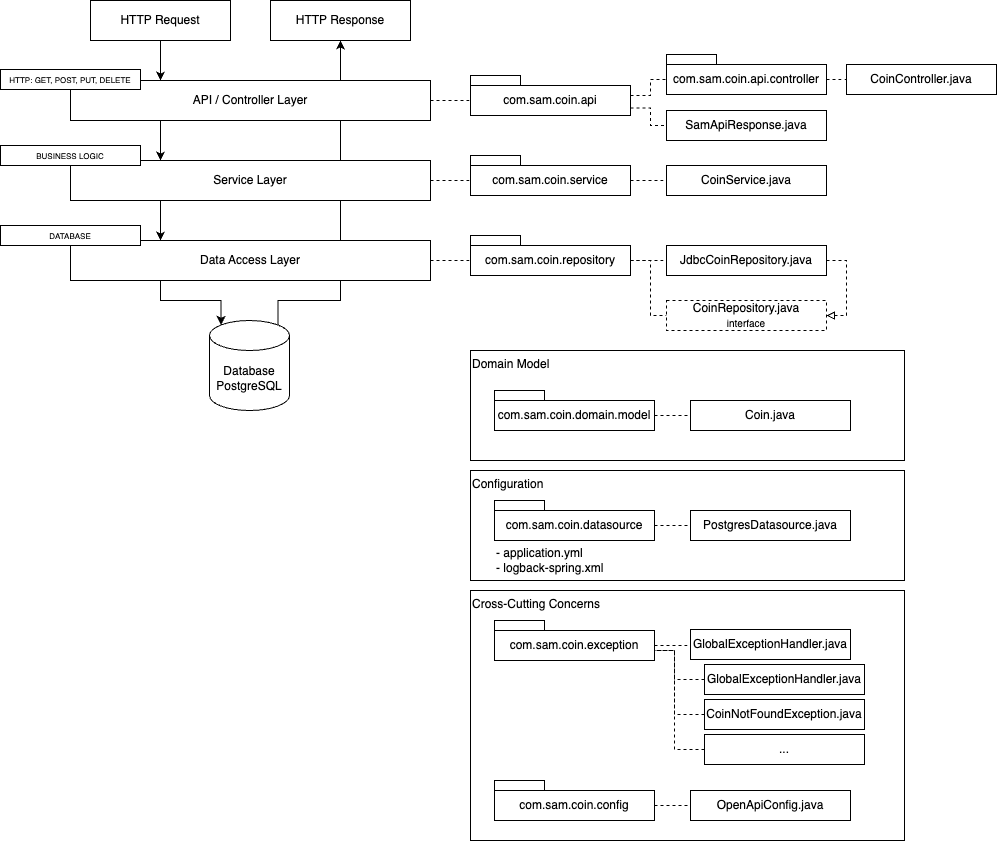

The diagram above was exported from draw.io. Its source (the exported page's mxGraphModel, read from the mxfile embedded in the PNG):
<mxGraphModel dx="2206" dy="1171" grid="1" gridSize="10" guides="1" tooltips="1" connect="1" arrows="1" fold="1" page="1" pageScale="1" pageWidth="827" pageHeight="1169" math="0" shadow="0">
  <root>
    <mxCell id="0" />
    <mxCell id="1" parent="0" />
    <mxCell id="BHHHVFSAzoxlQthA0HxU-90" value="Domain Model" style="rounded=0;whiteSpace=wrap;html=1;verticalAlign=top;align=left;" vertex="1" parent="1">
      <mxGeometry x="520" y="470" width="434" height="110" as="geometry" />
    </mxCell>
    <mxCell id="BHHHVFSAzoxlQthA0HxU-12" style="edgeStyle=orthogonalEdgeStyle;rounded=0;orthogonalLoop=1;jettySize=auto;html=1;exitX=0.855;exitY=0;exitDx=0;exitDy=4.35;exitPerimeter=0;entryX=0.5;entryY=1;entryDx=0;entryDy=0;" edge="1" parent="1" source="BHHHVFSAzoxlQthA0HxU-6" target="BHHHVFSAzoxlQthA0HxU-2">
      <mxGeometry relative="1" as="geometry">
        <Array as="points">
          <mxPoint x="327" y="420" />
          <mxPoint x="390" y="420" />
        </Array>
      </mxGeometry>
    </mxCell>
    <mxCell id="BHHHVFSAzoxlQthA0HxU-16" style="edgeStyle=orthogonalEdgeStyle;rounded=0;orthogonalLoop=1;jettySize=auto;html=1;exitX=0.5;exitY=1;exitDx=0;exitDy=0;entryX=0.25;entryY=0;entryDx=0;entryDy=0;" edge="1" parent="1" source="BHHHVFSAzoxlQthA0HxU-1" target="BHHHVFSAzoxlQthA0HxU-3">
      <mxGeometry relative="1" as="geometry" />
    </mxCell>
    <mxCell id="BHHHVFSAzoxlQthA0HxU-1" value="HTTP Request" style="rounded=0;whiteSpace=wrap;html=1;" vertex="1" parent="1">
      <mxGeometry x="140" y="120" width="140" height="40" as="geometry" />
    </mxCell>
    <mxCell id="BHHHVFSAzoxlQthA0HxU-2" value="HTTP Response" style="rounded=0;whiteSpace=wrap;html=1;" vertex="1" parent="1">
      <mxGeometry x="320" y="120" width="140" height="40" as="geometry" />
    </mxCell>
    <mxCell id="BHHHVFSAzoxlQthA0HxU-9" style="edgeStyle=orthogonalEdgeStyle;rounded=0;orthogonalLoop=1;jettySize=auto;html=1;exitX=0.25;exitY=1;exitDx=0;exitDy=0;entryX=0.25;entryY=0;entryDx=0;entryDy=0;" edge="1" parent="1" source="BHHHVFSAzoxlQthA0HxU-3" target="BHHHVFSAzoxlQthA0HxU-4">
      <mxGeometry relative="1" as="geometry" />
    </mxCell>
    <mxCell id="BHHHVFSAzoxlQthA0HxU-3" value="API / Controller Layer" style="rounded=0;whiteSpace=wrap;html=1;" vertex="1" parent="1">
      <mxGeometry x="120" y="200" width="360" height="40" as="geometry" />
    </mxCell>
    <mxCell id="BHHHVFSAzoxlQthA0HxU-10" style="edgeStyle=orthogonalEdgeStyle;rounded=0;orthogonalLoop=1;jettySize=auto;html=1;exitX=0.25;exitY=1;exitDx=0;exitDy=0;entryX=0.25;entryY=0;entryDx=0;entryDy=0;" edge="1" parent="1" source="BHHHVFSAzoxlQthA0HxU-4" target="BHHHVFSAzoxlQthA0HxU-5">
      <mxGeometry relative="1" as="geometry" />
    </mxCell>
    <mxCell id="BHHHVFSAzoxlQthA0HxU-4" value="Service Layer" style="rounded=0;whiteSpace=wrap;html=1;" vertex="1" parent="1">
      <mxGeometry x="120" y="280" width="360" height="40" as="geometry" />
    </mxCell>
    <mxCell id="BHHHVFSAzoxlQthA0HxU-5" value="Data Access Layer" style="rounded=0;whiteSpace=wrap;html=1;" vertex="1" parent="1">
      <mxGeometry x="120" y="360" width="360" height="40" as="geometry" />
    </mxCell>
    <mxCell id="BHHHVFSAzoxlQthA0HxU-6" value="Database&lt;div&gt;PostgreSQL&lt;/div&gt;" style="shape=cylinder3;whiteSpace=wrap;html=1;boundedLbl=1;backgroundOutline=1;size=15;" vertex="1" parent="1">
      <mxGeometry x="259" y="440" width="80" height="90" as="geometry" />
    </mxCell>
    <mxCell id="BHHHVFSAzoxlQthA0HxU-11" style="edgeStyle=orthogonalEdgeStyle;rounded=0;orthogonalLoop=1;jettySize=auto;html=1;exitX=0.25;exitY=1;exitDx=0;exitDy=0;entryX=0.145;entryY=0;entryDx=0;entryDy=4.35;entryPerimeter=0;" edge="1" parent="1" source="BHHHVFSAzoxlQthA0HxU-5" target="BHHHVFSAzoxlQthA0HxU-6">
      <mxGeometry relative="1" as="geometry" />
    </mxCell>
    <mxCell id="BHHHVFSAzoxlQthA0HxU-37" style="edgeStyle=orthogonalEdgeStyle;rounded=0;orthogonalLoop=1;jettySize=auto;html=1;exitX=0;exitY=0;exitDx=160;exitDy=32.5;exitPerimeter=0;entryX=0;entryY=0.5;entryDx=0;entryDy=0;dashed=1;endArrow=none;endFill=0;" edge="1" parent="1" source="BHHHVFSAzoxlQthA0HxU-26" target="BHHHVFSAzoxlQthA0HxU-27">
      <mxGeometry relative="1" as="geometry" />
    </mxCell>
    <mxCell id="BHHHVFSAzoxlQthA0HxU-26" value="com.sam.coin.api" style="shape=folder;fontStyle=0;tabWidth=50;tabHeight=10;tabPosition=left;html=1;boundedLbl=1;whiteSpace=wrap;" vertex="1" parent="1">
      <mxGeometry x="520" y="195" width="160" height="40" as="geometry" />
    </mxCell>
    <mxCell id="BHHHVFSAzoxlQthA0HxU-27" value="SamApiResponse.java" style="rounded=0;whiteSpace=wrap;html=1;" vertex="1" parent="1">
      <mxGeometry x="716" y="230" width="160" height="30" as="geometry" />
    </mxCell>
    <mxCell id="BHHHVFSAzoxlQthA0HxU-33" style="edgeStyle=orthogonalEdgeStyle;rounded=0;orthogonalLoop=1;jettySize=auto;html=1;exitX=0;exitY=0;exitDx=160;exitDy=25;exitPerimeter=0;entryX=0;entryY=0.5;entryDx=0;entryDy=0;dashed=1;endArrow=none;endFill=0;" edge="1" parent="1" source="BHHHVFSAzoxlQthA0HxU-28" target="BHHHVFSAzoxlQthA0HxU-29">
      <mxGeometry relative="1" as="geometry" />
    </mxCell>
    <mxCell id="BHHHVFSAzoxlQthA0HxU-28" value="com.sam.coin.api.controller" style="shape=folder;fontStyle=0;tabWidth=50;tabHeight=10;tabPosition=left;html=1;boundedLbl=1;whiteSpace=wrap;" vertex="1" parent="1">
      <mxGeometry x="716" y="174" width="160" height="40" as="geometry" />
    </mxCell>
    <mxCell id="BHHHVFSAzoxlQthA0HxU-29" value="CoinController.java" style="rounded=0;whiteSpace=wrap;html=1;" vertex="1" parent="1">
      <mxGeometry x="896" y="184" width="150" height="30" as="geometry" />
    </mxCell>
    <mxCell id="BHHHVFSAzoxlQthA0HxU-38" style="edgeStyle=orthogonalEdgeStyle;rounded=0;orthogonalLoop=1;jettySize=auto;html=1;entryX=0;entryY=0;entryDx=0;entryDy=25;entryPerimeter=0;dashed=1;endArrow=none;endFill=0;" edge="1" parent="1" source="BHHHVFSAzoxlQthA0HxU-26" target="BHHHVFSAzoxlQthA0HxU-28">
      <mxGeometry relative="1" as="geometry" />
    </mxCell>
    <mxCell id="BHHHVFSAzoxlQthA0HxU-39" style="edgeStyle=orthogonalEdgeStyle;rounded=0;orthogonalLoop=1;jettySize=auto;html=1;entryX=0;entryY=0;entryDx=0;entryDy=25;entryPerimeter=0;dashed=1;endArrow=none;endFill=0;" edge="1" parent="1" source="BHHHVFSAzoxlQthA0HxU-3" target="BHHHVFSAzoxlQthA0HxU-26">
      <mxGeometry relative="1" as="geometry" />
    </mxCell>
    <mxCell id="BHHHVFSAzoxlQthA0HxU-42" style="edgeStyle=orthogonalEdgeStyle;rounded=0;orthogonalLoop=1;jettySize=auto;html=1;exitX=0;exitY=0;exitDx=160;exitDy=25;exitPerimeter=0;entryX=0;entryY=0.5;entryDx=0;entryDy=0;dashed=1;endArrow=none;endFill=0;" edge="1" parent="1" source="BHHHVFSAzoxlQthA0HxU-40" target="BHHHVFSAzoxlQthA0HxU-41">
      <mxGeometry relative="1" as="geometry" />
    </mxCell>
    <mxCell id="BHHHVFSAzoxlQthA0HxU-40" value="com.sam.coin.service" style="shape=folder;fontStyle=0;tabWidth=50;tabHeight=10;tabPosition=left;html=1;boundedLbl=1;whiteSpace=wrap;" vertex="1" parent="1">
      <mxGeometry x="520" y="275" width="160" height="40" as="geometry" />
    </mxCell>
    <mxCell id="BHHHVFSAzoxlQthA0HxU-41" value="CoinService.java" style="rounded=0;whiteSpace=wrap;html=1;" vertex="1" parent="1">
      <mxGeometry x="716" y="285" width="160" height="30" as="geometry" />
    </mxCell>
    <mxCell id="BHHHVFSAzoxlQthA0HxU-43" style="edgeStyle=orthogonalEdgeStyle;rounded=0;orthogonalLoop=1;jettySize=auto;html=1;entryX=0;entryY=0;entryDx=0;entryDy=25;entryPerimeter=0;dashed=1;endArrow=none;endFill=0;" edge="1" parent="1" source="BHHHVFSAzoxlQthA0HxU-4" target="BHHHVFSAzoxlQthA0HxU-40">
      <mxGeometry relative="1" as="geometry" />
    </mxCell>
    <mxCell id="BHHHVFSAzoxlQthA0HxU-51" style="edgeStyle=orthogonalEdgeStyle;rounded=0;orthogonalLoop=1;jettySize=auto;html=1;exitX=0;exitY=0;exitDx=160;exitDy=25;exitPerimeter=0;entryX=0;entryY=0.5;entryDx=0;entryDy=0;dashed=1;endArrow=none;endFill=0;" edge="1" parent="1" source="BHHHVFSAzoxlQthA0HxU-46" target="BHHHVFSAzoxlQthA0HxU-49">
      <mxGeometry relative="1" as="geometry" />
    </mxCell>
    <mxCell id="BHHHVFSAzoxlQthA0HxU-52" style="edgeStyle=orthogonalEdgeStyle;rounded=0;orthogonalLoop=1;jettySize=auto;html=1;exitX=0;exitY=0;exitDx=160;exitDy=25;exitPerimeter=0;entryX=0;entryY=0.5;entryDx=0;entryDy=0;dashed=1;endArrow=none;endFill=0;" edge="1" parent="1" source="BHHHVFSAzoxlQthA0HxU-46" target="BHHHVFSAzoxlQthA0HxU-47">
      <mxGeometry relative="1" as="geometry">
        <Array as="points">
          <mxPoint x="700" y="380" />
          <mxPoint x="700" y="435" />
        </Array>
      </mxGeometry>
    </mxCell>
    <mxCell id="BHHHVFSAzoxlQthA0HxU-46" value="com.sam.coin.repository" style="shape=folder;fontStyle=0;tabWidth=50;tabHeight=10;tabPosition=left;html=1;boundedLbl=1;whiteSpace=wrap;" vertex="1" parent="1">
      <mxGeometry x="520" y="355" width="160" height="40" as="geometry" />
    </mxCell>
    <mxCell id="BHHHVFSAzoxlQthA0HxU-47" value="CoinRepository.java&lt;div&gt;&lt;font style=&quot;font-size: 10px;&quot;&gt;interface&lt;/font&gt;&lt;/div&gt;" style="rounded=0;whiteSpace=wrap;html=1;dashed=1;" vertex="1" parent="1">
      <mxGeometry x="716" y="420" width="160" height="30" as="geometry" />
    </mxCell>
    <mxCell id="BHHHVFSAzoxlQthA0HxU-48" style="edgeStyle=orthogonalEdgeStyle;rounded=0;orthogonalLoop=1;jettySize=auto;html=1;exitX=1;exitY=0.5;exitDx=0;exitDy=0;entryX=0;entryY=0;entryDx=0;entryDy=25;entryPerimeter=0;dashed=1;endArrow=none;endFill=0;" edge="1" parent="1" source="BHHHVFSAzoxlQthA0HxU-5" target="BHHHVFSAzoxlQthA0HxU-46">
      <mxGeometry relative="1" as="geometry" />
    </mxCell>
    <mxCell id="BHHHVFSAzoxlQthA0HxU-84" style="edgeStyle=orthogonalEdgeStyle;rounded=0;orthogonalLoop=1;jettySize=auto;html=1;endArrow=block;endFill=0;dashed=1;entryX=1;entryY=0.5;entryDx=0;entryDy=0;exitX=1;exitY=0.5;exitDx=0;exitDy=0;" edge="1" parent="1" source="BHHHVFSAzoxlQthA0HxU-49" target="BHHHVFSAzoxlQthA0HxU-47">
      <mxGeometry relative="1" as="geometry">
        <mxPoint x="920" y="400" as="targetPoint" />
      </mxGeometry>
    </mxCell>
    <mxCell id="BHHHVFSAzoxlQthA0HxU-49" value="JdbcCoinRepository.java" style="rounded=0;whiteSpace=wrap;html=1;" vertex="1" parent="1">
      <mxGeometry x="716" y="365" width="160" height="30" as="geometry" />
    </mxCell>
    <mxCell id="BHHHVFSAzoxlQthA0HxU-55" value="Cross-Cutting Concerns" style="rounded=0;whiteSpace=wrap;html=1;verticalAlign=top;align=left;" vertex="1" parent="1">
      <mxGeometry x="520" y="710" width="434" height="250" as="geometry" />
    </mxCell>
    <mxCell id="BHHHVFSAzoxlQthA0HxU-58" style="edgeStyle=orthogonalEdgeStyle;rounded=0;orthogonalLoop=1;jettySize=auto;html=1;dashed=1;endArrow=none;endFill=0;" edge="1" parent="1">
      <mxGeometry relative="1" as="geometry">
        <mxPoint x="704" y="535" as="sourcePoint" />
        <mxPoint x="740" y="540" as="targetPoint" />
      </mxGeometry>
    </mxCell>
    <mxCell id="BHHHVFSAzoxlQthA0HxU-56" value="com.sam.coin.domain.model" style="shape=folder;fontStyle=0;tabWidth=50;tabHeight=10;tabPosition=left;html=1;boundedLbl=1;whiteSpace=wrap;" vertex="1" parent="1">
      <mxGeometry x="544" y="510" width="160" height="40" as="geometry" />
    </mxCell>
    <mxCell id="BHHHVFSAzoxlQthA0HxU-57" value="Coin.java" style="rounded=0;whiteSpace=wrap;html=1;" vertex="1" parent="1">
      <mxGeometry x="740" y="520" width="160" height="30" as="geometry" />
    </mxCell>
    <mxCell id="BHHHVFSAzoxlQthA0HxU-65" style="edgeStyle=orthogonalEdgeStyle;rounded=0;orthogonalLoop=1;jettySize=auto;html=1;exitX=0;exitY=0;exitDx=160;exitDy=25;exitPerimeter=0;entryX=0;entryY=0.5;entryDx=0;entryDy=0;dashed=1;endArrow=none;endFill=0;" edge="1" parent="1" source="BHHHVFSAzoxlQthA0HxU-59" target="BHHHVFSAzoxlQthA0HxU-60">
      <mxGeometry relative="1" as="geometry" />
    </mxCell>
    <mxCell id="BHHHVFSAzoxlQthA0HxU-59" value="com.sam.coin.exception" style="shape=folder;fontStyle=0;tabWidth=50;tabHeight=10;tabPosition=left;html=1;boundedLbl=1;whiteSpace=wrap;" vertex="1" parent="1">
      <mxGeometry x="544" y="740" width="160" height="40" as="geometry" />
    </mxCell>
    <mxCell id="BHHHVFSAzoxlQthA0HxU-60" value="GlobalExceptionHandler.java" style="rounded=0;whiteSpace=wrap;html=1;" vertex="1" parent="1">
      <mxGeometry x="740" y="749" width="160" height="30" as="geometry" />
    </mxCell>
    <mxCell id="BHHHVFSAzoxlQthA0HxU-70" style="edgeStyle=orthogonalEdgeStyle;rounded=0;orthogonalLoop=1;jettySize=auto;html=1;dashed=1;endArrow=none;endFill=0;" edge="1" parent="1" source="BHHHVFSAzoxlQthA0HxU-61">
      <mxGeometry relative="1" as="geometry">
        <mxPoint x="704" y="770" as="targetPoint" />
        <Array as="points">
          <mxPoint x="724" y="799" />
          <mxPoint x="724" y="770" />
        </Array>
      </mxGeometry>
    </mxCell>
    <mxCell id="BHHHVFSAzoxlQthA0HxU-61" value="GlobalExceptionHandler.java" style="rounded=0;whiteSpace=wrap;html=1;" vertex="1" parent="1">
      <mxGeometry x="754" y="784" width="160" height="30" as="geometry" />
    </mxCell>
    <mxCell id="BHHHVFSAzoxlQthA0HxU-68" style="edgeStyle=orthogonalEdgeStyle;rounded=0;orthogonalLoop=1;jettySize=auto;html=1;entryX=0;entryY=0;entryDx=160;entryDy=32.5;entryPerimeter=0;endArrow=none;endFill=0;dashed=1;" edge="1" parent="1" source="BHHHVFSAzoxlQthA0HxU-62" target="BHHHVFSAzoxlQthA0HxU-59">
      <mxGeometry relative="1" as="geometry">
        <mxPoint x="704" y="770" as="targetPoint" />
        <Array as="points">
          <mxPoint x="724" y="834" />
          <mxPoint x="724" y="770" />
          <mxPoint x="704" y="770" />
        </Array>
      </mxGeometry>
    </mxCell>
    <mxCell id="BHHHVFSAzoxlQthA0HxU-62" value="CoinNotFoundException.java" style="rounded=0;whiteSpace=wrap;html=1;" vertex="1" parent="1">
      <mxGeometry x="754" y="819" width="160" height="30" as="geometry" />
    </mxCell>
    <mxCell id="BHHHVFSAzoxlQthA0HxU-69" style="edgeStyle=orthogonalEdgeStyle;rounded=0;orthogonalLoop=1;jettySize=auto;html=1;endArrow=none;endFill=0;dashed=1;" edge="1" parent="1" source="BHHHVFSAzoxlQthA0HxU-63">
      <mxGeometry relative="1" as="geometry">
        <mxPoint x="704" y="770" as="targetPoint" />
        <Array as="points">
          <mxPoint x="724" y="869" />
          <mxPoint x="724" y="770" />
        </Array>
      </mxGeometry>
    </mxCell>
    <mxCell id="BHHHVFSAzoxlQthA0HxU-63" value="..." style="rounded=0;whiteSpace=wrap;html=1;" vertex="1" parent="1">
      <mxGeometry x="754" y="854" width="160" height="30" as="geometry" />
    </mxCell>
    <mxCell id="BHHHVFSAzoxlQthA0HxU-71" value="OpenApiConfig.java" style="rounded=0;whiteSpace=wrap;html=1;" vertex="1" parent="1">
      <mxGeometry x="740" y="910" width="160" height="30" as="geometry" />
    </mxCell>
    <mxCell id="BHHHVFSAzoxlQthA0HxU-72" value="com.sam.coin.config" style="shape=folder;fontStyle=0;tabWidth=50;tabHeight=10;tabPosition=left;html=1;boundedLbl=1;whiteSpace=wrap;" vertex="1" parent="1">
      <mxGeometry x="544" y="900" width="160" height="40" as="geometry" />
    </mxCell>
    <mxCell id="BHHHVFSAzoxlQthA0HxU-73" style="edgeStyle=orthogonalEdgeStyle;rounded=0;orthogonalLoop=1;jettySize=auto;html=1;dashed=1;endArrow=none;endFill=0;" edge="1" parent="1">
      <mxGeometry relative="1" as="geometry">
        <mxPoint x="704" y="925" as="sourcePoint" />
        <mxPoint x="740" y="930" as="targetPoint" />
      </mxGeometry>
    </mxCell>
    <mxCell id="BHHHVFSAzoxlQthA0HxU-79" value="&lt;span style=&quot;font-size: 8px;&quot;&gt;BUSINESS LOGIC&lt;/span&gt;" style="rounded=0;whiteSpace=wrap;html=1;" vertex="1" parent="1">
      <mxGeometry x="50" y="265" width="140" height="20" as="geometry" />
    </mxCell>
    <mxCell id="BHHHVFSAzoxlQthA0HxU-80" value="&lt;font style=&quot;font-size: 8px;&quot;&gt;HTTP: GET, POST, PUT, DELETE&lt;/font&gt;" style="rounded=0;whiteSpace=wrap;html=1;" vertex="1" parent="1">
      <mxGeometry x="50" y="189" width="140" height="20" as="geometry" />
    </mxCell>
    <mxCell id="BHHHVFSAzoxlQthA0HxU-81" value="&lt;span style=&quot;font-size: 8px;&quot;&gt;DATABASE&lt;/span&gt;" style="rounded=0;whiteSpace=wrap;html=1;" vertex="1" parent="1">
      <mxGeometry x="50" y="345" width="140" height="20" as="geometry" />
    </mxCell>
    <mxCell id="BHHHVFSAzoxlQthA0HxU-89" style="edgeStyle=orthogonalEdgeStyle;rounded=0;orthogonalLoop=1;jettySize=auto;html=1;exitX=0.5;exitY=1;exitDx=0;exitDy=0;" edge="1" parent="1" source="BHHHVFSAzoxlQthA0HxU-55" target="BHHHVFSAzoxlQthA0HxU-55">
      <mxGeometry relative="1" as="geometry" />
    </mxCell>
    <mxCell id="BHHHVFSAzoxlQthA0HxU-91" value="Configuration" style="rounded=0;whiteSpace=wrap;html=1;verticalAlign=top;align=left;" vertex="1" parent="1">
      <mxGeometry x="520" y="590" width="434" height="110" as="geometry" />
    </mxCell>
    <mxCell id="BHHHVFSAzoxlQthA0HxU-92" style="edgeStyle=orthogonalEdgeStyle;rounded=0;orthogonalLoop=1;jettySize=auto;html=1;dashed=1;endArrow=none;endFill=0;" edge="1" parent="1">
      <mxGeometry relative="1" as="geometry">
        <mxPoint x="704" y="645" as="sourcePoint" />
        <mxPoint x="740" y="650" as="targetPoint" />
      </mxGeometry>
    </mxCell>
    <mxCell id="BHHHVFSAzoxlQthA0HxU-93" value="com.sam.coin.datasource" style="shape=folder;fontStyle=0;tabWidth=50;tabHeight=10;tabPosition=left;html=1;boundedLbl=1;whiteSpace=wrap;" vertex="1" parent="1">
      <mxGeometry x="544" y="620" width="160" height="40" as="geometry" />
    </mxCell>
    <mxCell id="BHHHVFSAzoxlQthA0HxU-94" value="PostgresDatasource.java" style="rounded=0;whiteSpace=wrap;html=1;" vertex="1" parent="1">
      <mxGeometry x="740" y="630" width="160" height="30" as="geometry" />
    </mxCell>
    <mxCell id="BHHHVFSAzoxlQthA0HxU-109" value="- application.yml&lt;div&gt;- logback-spring.xml&lt;/div&gt;" style="rounded=0;whiteSpace=wrap;html=1;strokeColor=none;align=left;" vertex="1" parent="1">
      <mxGeometry x="544" y="665" width="160" height="30" as="geometry" />
    </mxCell>
  </root>
</mxGraphModel>